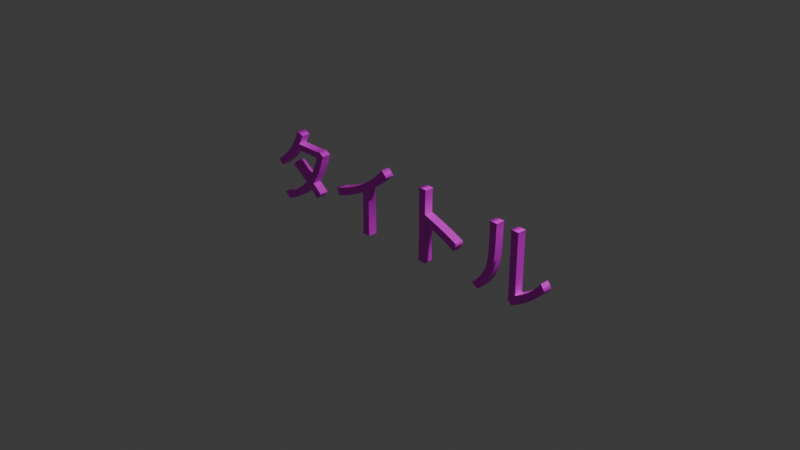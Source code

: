 # Source: FontModel.blend  (saved by Blender 4.4.30; exported with 4.5.12 LTS)
import bpy
from mathutils import Matrix  # noqa: F401  (used for matrix-valued properties, if any)

bpy.ops.wm.read_factory_settings(use_empty=True)
scene = bpy.context.scene
scene.name = 'Scene'

# ---- collections
col_collection = bpy.data.collections.new('Collection'); scene.collection.children.link(col_collection)

# ---- images (referenced by path relative to the original .blend; pixels are not part of the script)
import os
ASSET_DIR = os.environ.get("B2B_ASSET_DIR", "")  # directory of the original .blend (textures are referenced by path, not embedded)
HERE = os.path.dirname(os.path.abspath(__file__))  # packed textures are extracted next to this script under _unpacked/

def load_image(name, relpath, width, height, colorspace="sRGB"):
    """Load a texture the original file referenced (path relative to the .blend, or extracted next to this script)."""
    p = next((c for c in (os.path.join(HERE, relpath), os.path.join(ASSET_DIR, relpath)) if relpath and os.path.exists(c)), "")
    if p:
        img = bpy.data.images.load(p, check_existing=True)
        img.name = name
    else:  # same state as the original file: an image datablock whose file is absent (Cycles renders it pink)
        img = bpy.data.images.new(name, width, height)
        img.source = "FILE"
        img.filepath = "//" + (relpath or name)
    img.colorspace_settings.name = colorspace
    return img
img_white2x2_png = load_image('white2x2.png', 'white2x2.png', 1024, 1024, 'sRGB')

# ---- materials (node trees are filled in below, after node groups)
mat_x = bpy.data.materials.new('マテリアル')

# ---- material node trees
mat_x.use_nodes = True; mat_x.node_tree.nodes.clear()
_N = mat_x.node_tree.nodes; _L = mat_x.node_tree.links
n0 = _N.new('ShaderNodeBsdfPrincipled'); n0.name = 'プリンシプルBSDF'; n0.location = (10, 300)
n1 = _N.new('ShaderNodeOutputMaterial'); n1.name = 'マテリアル出力'; n1.location = (300, 300)
n2 = _N.new('ShaderNodeTexImage'); n2.name = '画像テクスチャ'; n2.location = (-280, 275)
n2.image = img_white2x2_png
_L.new(n0.outputs[0], n1.inputs[0])
_L.new(n2.outputs[0], n0.inputs[0])
n1.is_active_output = True

# ---- world
world_world = bpy.data.worlds.new('World'); scene.world = world_world
world_world.use_nodes = True; world_world.node_tree.nodes.clear()
_N = world_world.node_tree.nodes; _L = world_world.node_tree.links
n0 = _N.new('ShaderNodeOutputWorld'); n0.name = 'World Output'; n0.location = (300, 300)
n1 = _N.new('ShaderNodeBackground'); n1.name = 'Background'; n1.location = (10, 300)
n1.inputs[0].default_value = (0.05088, 0.05088, 0.05088, 1.0)
_L.new(n1.outputs[0], n0.inputs[0])
n0.is_active_output = True
world_world.color = (0.05088, 0.05088, 0.05088)
world_world.sun_shadow_jitter_overblur = 0.0

# ---- cameras
cam_camera = bpy.data.cameras.new('Camera')
cam_camera.clip_end = 100.0
cam_camera.ortho_scale = 7.314

# ---- lights
light_light = bpy.data.lights.new('Light', 'POINT')
light_light.energy = 1000.0
light_light.shadow_soft_size = 0.1

# ---- curves / text
txt_x = bpy.data.curves.new('テキスト', 'FONT')
txt_x.dimensions = '2D'
txt_x.body = 'タイトル'
txt_x.materials.append(mat_x)
txt_x.bevel_resolution = 1
txt_x.extrude = 0.05
txt_x.align_x = 'CENTER'
txt_x.align_y = 'CENTER'

# ---- objects
ob_light = bpy.data.objects.new('Light', light_light)
ob_camera = bpy.data.objects.new('Camera', cam_camera)
ob_x = bpy.data.objects.new('テキスト', txt_x)

# ---- transforms, parenting, visibility, modifiers, constraints
ob_light.location = (4.076, 1.005, 5.904)
ob_light.rotation_euler = (0.6503, 0.05522, 1.866)
ob_light.lock_rotations_4d = False
ob_light.empty_display_type = 'ARROWS'
ob_light.color = (0.0, 0.0, 0.0, 0.0)
ob_light.lineart.crease_threshold = 0.0
ob_camera.location = (7.359, -6.926, 4.958)
ob_camera.rotation_euler = (1.109, 0.0, 0.8149)
ob_camera.lock_rotations_4d = False
ob_camera.empty_display_type = 'ARROWS'
ob_camera.color = (0.0, 0.0, 0.0, 0.0)
ob_camera.display_type = 'WIRE'
ob_camera.lineart.crease_threshold = 0.0
ob_x.location = (0.0, 0.0, 0.0)
ob_x.rotation_euler = (1.571, 0.0, 0.0)

# ---- collection membership
col_collection.objects.link(ob_light)
col_collection.objects.link(ob_camera)
col_collection.objects.link(ob_x)

# ---- scene / render settings (as saved in the file)
scene.camera = ob_camera
scene.frame_start = 1; scene.frame_end = 250; scene.frame_set(1)
scene.render.engine = 'BLENDER_EEVEE_NEXT'
bpy.context.view_layer.update()
